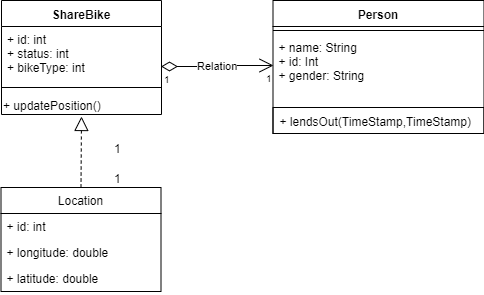

The diagram above was exported from draw.io. Its source (the exported page's mxGraphModel, read from the mxfile embedded in the PNG):
<mxGraphModel dx="1422" dy="783" grid="0" gridSize="10" guides="1" tooltips="1" connect="1" arrows="1" fold="1" page="1" pageScale="1" pageWidth="827" pageHeight="1169" math="0" shadow="0">
  <root>
    <mxCell id="0" />
    <mxCell id="1" parent="0" />
    <mxCell id="JJxUQepIcBBBzTktEDuh-1" value="Person" style="swimlane;fontStyle=1;align=center;verticalAlign=top;childLayout=stackLayout;horizontal=1;startSize=26;horizontalStack=0;resizeParent=1;resizeParentMax=0;resizeLast=0;collapsible=1;marginBottom=0;" parent="1" vertex="1">
      <mxGeometry x="386.5" y="150" width="211" height="133" as="geometry" />
    </mxCell>
    <mxCell id="JJxUQepIcBBBzTktEDuh-3" value="" style="line;strokeWidth=1;fillColor=none;align=left;verticalAlign=middle;spacingTop=-1;spacingLeft=3;spacingRight=3;rotatable=0;labelPosition=right;points=[];portConstraint=eastwest;" parent="JJxUQepIcBBBzTktEDuh-1" vertex="1">
      <mxGeometry y="26" width="211" height="8" as="geometry" />
    </mxCell>
    <mxCell id="JJxUQepIcBBBzTktEDuh-2" value="+ name: String&#10;+ id: Int&#10;+ gender: String" style="text;strokeColor=none;fillColor=none;align=left;verticalAlign=top;spacingLeft=4;spacingRight=4;overflow=hidden;rotatable=0;points=[[0,0.5],[1,0.5]];portConstraint=eastwest;" parent="JJxUQepIcBBBzTktEDuh-1" vertex="1">
      <mxGeometry y="34" width="211" height="73" as="geometry" />
    </mxCell>
    <mxCell id="JJxUQepIcBBBzTktEDuh-4" value="+ lendsOut(TimeStamp,TimeStamp)" style="text;strokeColor=#000000;fillColor=none;align=left;verticalAlign=top;spacingLeft=4;spacingRight=4;overflow=hidden;rotatable=0;points=[[0,0.5],[1,0.5]];portConstraint=eastwest;" parent="JJxUQepIcBBBzTktEDuh-1" vertex="1">
      <mxGeometry y="107" width="211" height="26" as="geometry" />
    </mxCell>
    <mxCell id="JJxUQepIcBBBzTktEDuh-5" value="ShareBike" style="swimlane;fontStyle=1;align=center;verticalAlign=top;childLayout=stackLayout;horizontal=1;startSize=26;horizontalStack=0;resizeParent=1;resizeParentMax=0;resizeLast=0;collapsible=1;marginBottom=0;" parent="1" vertex="1">
      <mxGeometry x="115" y="150" width="160" height="114" as="geometry" />
    </mxCell>
    <mxCell id="JJxUQepIcBBBzTktEDuh-6" value="+ id: int&#10;+ status: int&#10;+ bikeType: int" style="text;strokeColor=none;fillColor=none;align=left;verticalAlign=top;spacingLeft=4;spacingRight=4;overflow=hidden;rotatable=0;points=[[0,0.5],[1,0.5]];portConstraint=eastwest;" parent="JJxUQepIcBBBzTktEDuh-5" vertex="1">
      <mxGeometry y="26" width="160" height="52" as="geometry" />
    </mxCell>
    <mxCell id="JJxUQepIcBBBzTktEDuh-7" value="" style="line;strokeWidth=1;fillColor=none;align=left;verticalAlign=middle;spacingTop=-1;spacingLeft=3;spacingRight=3;rotatable=0;labelPosition=right;points=[];portConstraint=eastwest;" parent="JJxUQepIcBBBzTktEDuh-5" vertex="1">
      <mxGeometry y="78" width="160" height="18" as="geometry" />
    </mxCell>
    <mxCell id="JJxUQepIcBBBzTktEDuh-33" value="+ updatePosition()" style="text;html=1;align=left;verticalAlign=middle;resizable=0;points=[];;autosize=1;" parent="JJxUQepIcBBBzTktEDuh-5" vertex="1">
      <mxGeometry y="96" width="160" height="18" as="geometry" />
    </mxCell>
    <mxCell id="JJxUQepIcBBBzTktEDuh-9" value="Location" style="swimlane;fontStyle=0;childLayout=stackLayout;horizontal=1;startSize=26;fillColor=none;horizontalStack=0;resizeParent=1;resizeParentMax=0;resizeLast=0;collapsible=1;marginBottom=0;" parent="1" vertex="1">
      <mxGeometry x="114.5" y="337" width="160" height="104" as="geometry" />
    </mxCell>
    <mxCell id="JJxUQepIcBBBzTktEDuh-10" value="+ id: int" style="text;strokeColor=none;fillColor=none;align=left;verticalAlign=top;spacingLeft=4;spacingRight=4;overflow=hidden;rotatable=0;points=[[0,0.5],[1,0.5]];portConstraint=eastwest;" parent="JJxUQepIcBBBzTktEDuh-9" vertex="1">
      <mxGeometry y="26" width="160" height="26" as="geometry" />
    </mxCell>
    <mxCell id="JJxUQepIcBBBzTktEDuh-11" value="+ longitude: double" style="text;strokeColor=none;fillColor=none;align=left;verticalAlign=top;spacingLeft=4;spacingRight=4;overflow=hidden;rotatable=0;points=[[0,0.5],[1,0.5]];portConstraint=eastwest;" parent="JJxUQepIcBBBzTktEDuh-9" vertex="1">
      <mxGeometry y="52" width="160" height="26" as="geometry" />
    </mxCell>
    <mxCell id="JJxUQepIcBBBzTktEDuh-12" value="+ latitude: double" style="text;strokeColor=none;fillColor=none;align=left;verticalAlign=top;spacingLeft=4;spacingRight=4;overflow=hidden;rotatable=0;points=[[0,0.5],[1,0.5]];portConstraint=eastwest;" parent="JJxUQepIcBBBzTktEDuh-9" vertex="1">
      <mxGeometry y="78" width="160" height="26" as="geometry" />
    </mxCell>
    <mxCell id="JJxUQepIcBBBzTktEDuh-21" value="Relation" style="endArrow=open;html=1;endSize=12;startArrow=diamondThin;startSize=14;startFill=0;edgeStyle=orthogonalEdgeStyle;entryX=0.001;entryY=0.429;entryDx=0;entryDy=0;entryPerimeter=0;" parent="1" target="JJxUQepIcBBBzTktEDuh-2" edge="1">
      <mxGeometry relative="1" as="geometry">
        <mxPoint x="274.5" y="216" as="sourcePoint" />
        <mxPoint x="349" y="160" as="targetPoint" />
      </mxGeometry>
    </mxCell>
    <mxCell id="JJxUQepIcBBBzTktEDuh-22" value="1" style="resizable=0;html=1;align=left;verticalAlign=top;labelBackgroundColor=#ffffff;fontSize=10;" parent="JJxUQepIcBBBzTktEDuh-21" connectable="0" vertex="1">
      <mxGeometry x="-1" relative="1" as="geometry" />
    </mxCell>
    <mxCell id="JJxUQepIcBBBzTktEDuh-23" value="1" style="resizable=0;html=1;align=right;verticalAlign=top;labelBackgroundColor=#ffffff;fontSize=10;" parent="JJxUQepIcBBBzTktEDuh-21" connectable="0" vertex="1">
      <mxGeometry x="1" relative="1" as="geometry" />
    </mxCell>
    <mxCell id="JJxUQepIcBBBzTktEDuh-24" value="1" style="text;html=1;align=center;verticalAlign=middle;resizable=0;points=[];;autosize=1;" parent="1" vertex="1">
      <mxGeometry x="223" y="288.5" width="17" height="18" as="geometry" />
    </mxCell>
    <mxCell id="JJxUQepIcBBBzTktEDuh-25" value="1" style="text;html=1;align=center;verticalAlign=middle;resizable=0;points=[];;autosize=1;" parent="1" vertex="1">
      <mxGeometry x="223" y="319" width="17" height="18" as="geometry" />
    </mxCell>
    <mxCell id="CpGN3OGgYD_OwZFQbCPT-1" value="" style="endArrow=block;dashed=1;endFill=0;endSize=12;html=1;entryX=0.5;entryY=1.111;entryDx=0;entryDy=0;entryPerimeter=0;exitX=0.5;exitY=0;exitDx=0;exitDy=0;" edge="1" parent="1" source="JJxUQepIcBBBzTktEDuh-9" target="JJxUQepIcBBBzTktEDuh-33">
      <mxGeometry width="160" relative="1" as="geometry">
        <mxPoint x="114" y="464" as="sourcePoint" />
        <mxPoint x="274" y="464" as="targetPoint" />
      </mxGeometry>
    </mxCell>
  </root>
</mxGraphModel>